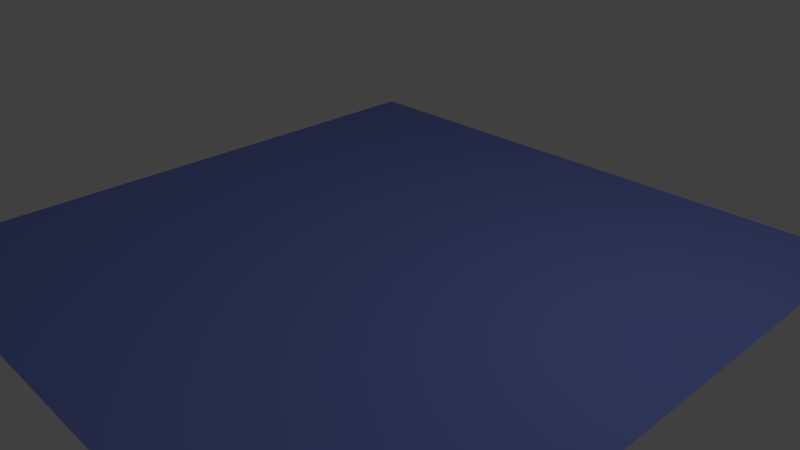 # Source: JK-Wasser.blend  (saved by Blender 2.76.0; exported with 4.5.12 LTS)
import bpy
from mathutils import Matrix  # noqa: F401  (used for matrix-valued properties, if any)

bpy.ops.wm.read_factory_settings(use_empty=True)
scene = bpy.context.scene
scene.name = 'Scene'

# ---- collections
col_collection_1 = bpy.data.collections.new('Collection 1'); scene.collection.children.link(col_collection_1)

# ---- materials (node trees are filled in below, after node groups)
mat_material_001 = bpy.data.materials.new('Material.001')
mat_material_001.alpha_threshold = 0.0
mat_material_001.use_transparent_shadow = False
mat_material_001.diffuse_color = (0.2251, 0.2932, 0.8, 1.0)
mat_material_001.roughness = 0.5

# ---- material node trees

# ---- world
world_world = bpy.data.worlds.new('World'); scene.world = world_world
world_world.color = (0.05088, 0.05088, 0.05088)
world_world.use_sun_shadow = False
world_world.sun_shadow_jitter_overblur = 0.0
world_world.cycles.sampling_method = 'MANUAL'
world_world.cycles.sample_map_resolution = 256

# ---- cameras
cam_camera = bpy.data.cameras.new('Camera')
cam_camera.clip_end = 100.0
cam_camera.lens = 35.0
cam_camera.sensor_width = 32.0
cam_camera.sensor_height = 18.0
cam_camera.ortho_scale = 7.314
cam_camera.dof.focus_distance = 0.0
cam_camera.dof.aperture_fstop = 128.0

# ---- lights
light_lamp = bpy.data.lights.new('Lamp', 'POINT')
light_lamp.transmission_factor = 0.0
light_lamp.cutoff_distance = 30.0
light_lamp.energy = 100.0
light_lamp.shadow_buffer_clip_start = 1.001
light_lamp.shadow_soft_size = 0.1
light_lamp.shadow_maximum_resolution = 0.006
light_lamp.use_absolute_resolution = True
light_lamp.cycles.use_multiple_importance_sampling = False

# ---- meshes
me_fl_che = bpy.data.meshes.new('Fläche')
me_fl_che.from_pydata([(-1.0, -1.0, 0.0), (1.0, -1.0, 0.0), (-1.0, 1.0, 0.0), (1.0, 1.0, 0.0)], [], [(0, 1, 3, 2)])
me_fl_che.materials.append(mat_material_001)
me_fl_che.use_remesh_preserve_volume = False
me_fl_che.use_remesh_preserve_attributes = False
me_fl_che.use_mirror_vertex_groups = False
me_fl_che.update()

# ---- objects
ob_fl_che = bpy.data.objects.new('Fläche', me_fl_che)
ob_lamp = bpy.data.objects.new('Lamp', light_lamp)
ob_camera = bpy.data.objects.new('Camera', cam_camera)

# ---- transforms, parenting, visibility, modifiers, constraints
ob_fl_che.location = (0.0, 0.0, 0.0)
ob_fl_che.scale = (4.35, 4.35, 4.35)
ob_fl_che.lineart.crease_threshold = 0.0
_m = ob_fl_che.modifiers.new('Partikelsystem 1', 'PARTICLE_SYSTEM')
ob_lamp.location = (4.076, 1.005, 5.904)
ob_lamp.rotation_euler = (0.6503, 0.05522, 1.866)
ob_lamp.lock_rotations_4d = False
ob_lamp.empty_display_type = 'ARROWS'
ob_lamp.color = (0.0, 0.0, 0.0, 0.0)
ob_lamp.lineart.crease_threshold = 0.0
ob_camera.location = (7.481, -6.508, 5.344)
ob_camera.rotation_euler = (1.109, 0.01082, 0.8149)
ob_camera.lock_rotations_4d = False
ob_camera.empty_display_type = 'ARROWS'
ob_camera.color = (0.0, 0.0, 0.0, 0.0)
ob_camera.display_type = 'WIRE'
ob_camera.lineart.crease_threshold = 0.0

# ---- collection membership
col_collection_1.objects.link(ob_fl_che)
col_collection_1.objects.link(ob_lamp)
col_collection_1.objects.link(ob_camera)

# ---- scene / render settings (as saved in the file)
scene.camera = ob_camera
scene.frame_start = 1; scene.frame_end = 250; scene.frame_set(1)
scene.render.engine = 'BLENDER_EEVEE_NEXT'
scene.render.resolution_percentage = 50
scene.render.dither_intensity = 0.0
scene.cycles.use_denoising = False
scene.cycles.samples = 10
scene.cycles.sampling_pattern = 'TABULATED_SOBOL'
scene.cycles.light_sampling_threshold = 0.0
scene.cycles.use_adaptive_sampling = False
scene.cycles.use_light_tree = False
scene.cycles.blur_glossy = 0.0
scene.cycles.pixel_filter_type = 'GAUSSIAN'
scene.cycles.sample_clamp_indirect = 0.0
scene.view_settings.view_transform = 'Standard'
bpy.context.view_layer.update()
